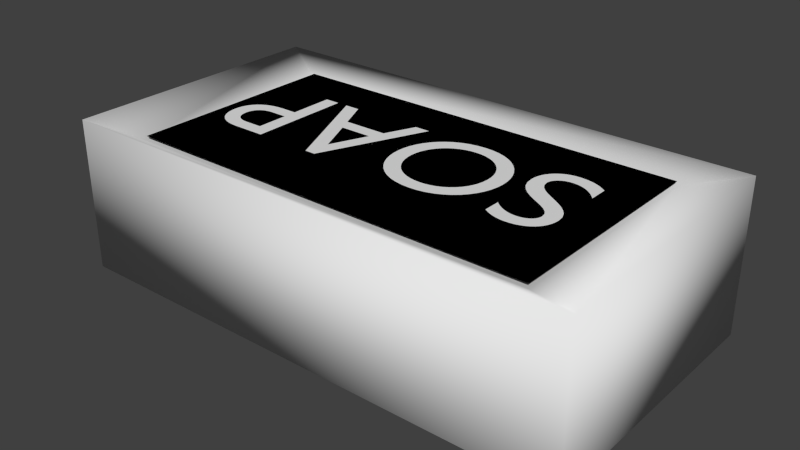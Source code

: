 # Source: Soap.blend  (saved by Blender 2.73.0; exported with 4.5.12 LTS)
import bpy
from mathutils import Matrix  # noqa: F401  (used for matrix-valued properties, if any)

bpy.ops.wm.read_factory_settings(use_empty=True)
scene = bpy.context.scene
scene.name = 'Scene'

# ---- collections
col_collection_1 = bpy.data.collections.new('Collection 1'); scene.collection.children.link(col_collection_1)

# ---- world
world_world = bpy.data.worlds.new('World'); scene.world = world_world
world_world.color = (0.05088, 0.05088, 0.05088)
world_world.use_sun_shadow = False
world_world.sun_shadow_jitter_overblur = 0.0
world_world.cycles.sampling_method = 'MANUAL'
world_world.cycles.sample_map_resolution = 256

# ---- meshes
me_cube = bpy.data.meshes.new('Cube')
me_cube.from_pydata([(0.1775, 0.09367, -0.05185), (0.1775, -0.09367, -0.05185), (-0.1775, -0.09367, -0.05185), (-0.1775, 0.09367, -0.05185), (0.1775, 0.09367, 0.05185), (0.1775, -0.09367, 0.05185), (-0.1775, -0.09367, 0.05185), (-0.1775, 0.09367, 0.05185), (0.1407, 0.07424, 0.04151), (0.1407, -0.07424, 0.04151), (-0.1407, -0.07424, 0.04151), (-0.1407, 0.07424, 0.04151)], [], [(0, 1, 2, 3), (7, 6, 10, 11), (0, 4, 5, 1), (1, 5, 6, 2), (2, 6, 7, 3), (4, 0, 3, 7), (8, 11, 10, 9), (6, 5, 9, 10), (4, 7, 11, 8), (5, 4, 8, 9)])
me_cube.polygons.foreach_set('use_smooth', [True] * 10)
_uv = me_cube.uv_layers.new(name='UVMap')
_uv.uv.foreach_set('vector', [0.0, 0.0, 1.0, 0.0, 1.0, 1.0, 0.0, 1.0, 1.0, 1.0, 1.0, 0.0, 1.0, 0.0, 1.0, 1.0, 0.0, 0.0, 1.0, 0.0, 1.0, 1.0, 0.0, 1.0, 0.0, 0.0, 1.0, 0.0, 1.0, 1.0, 0.0, 1.0, 0.0, 0.0, 1.0, 0.0, 1.0, 1.0, 0.0, 1.0, 0.0, 0.0, 1.0, 0.0, 1.0, 1.0, 0.0, 1.0, 0.261, 0.2222, 0.7014, 0.2275, 0.7148, 0.7883, 0.2691, 0.7725, 1.0, 1.0, 1.0, 0.0, 1.0, 0.0, 1.0, 1.0, 0.0, 0.0, 0.0, 1.0, 0.0, 1.0, 0.0, 0.0, 1.0, 1.0, 1.0, 0.0, 1.0, 0.0, 1.0, 1.0])
me_cube.use_remesh_preserve_volume = False
me_cube.use_remesh_preserve_attributes = False
me_cube.use_mirror_vertex_groups = False
me_cube.update()
me_cube_001 = bpy.data.meshes.new('Cube.001')
me_cube_001.from_pydata([(0.1407, 0.07424, 0.04151), (0.1407, -0.07424, 0.04151), (-0.1407, -0.07424, 0.04151), (-0.1407, 0.07424, 0.04151), (0.1407, 0.07424, 0.04151), (0.1407, -0.07424, 0.04151), (-0.1407, -0.07424, 0.04151), (-0.1407, 0.07424, 0.04151)], [], [(0, 3, 2, 1), (4, 5, 6, 7)])
me_cube_001.polygons.foreach_set('use_smooth', [True] * 2)
_uv = me_cube_001.uv_layers.new(name='UVMap')
_uv.uv.foreach_set('vector', [0.261, 0.2222, 0.7014, 0.2275, 0.7148, 0.7883, 0.2691, 0.7725, 0.261, 0.2222, 0.2691, 0.7725, 0.7148, 0.7883, 0.7014, 0.2275])
me_cube_001.use_remesh_preserve_volume = False
me_cube_001.use_remesh_preserve_attributes = False
me_cube_001.use_mirror_vertex_groups = False
me_cube_001.update()

# ---- curves / text
txt_text = bpy.data.curves.new('Text', 'FONT')
txt_text.dimensions = '2D'
txt_text.body = 'SOAP'
txt_text.use_path_clamp = True
txt_text.bevel_resolution = 0

# ---- objects
ob_soap = bpy.data.objects.new('Soap', me_cube)
ob_soapbrand = bpy.data.objects.new('SoapBrand', me_cube_001)
ob_text = bpy.data.objects.new('Text', txt_text)

# ---- transforms, parenting, visibility, modifiers, constraints
ob_soap.location = (0.0, 0.0, 0.0581)
ob_soap.lock_rotations_4d = False
ob_soap.empty_display_type = 'ARROWS'
ob_soap.lineart.crease_threshold = 0.0
ob_soapbrand.parent = ob_soap
ob_soapbrand.matrix_parent_inverse = Matrix(((1.0, 0.0, 0.0, 0.0), (0.0, 1.0, 0.0, 0.0), (0.0, 0.0, 1.0, -0.0581), (0.0, 0.0, 0.0, 1.0)))
ob_soapbrand.location = (0.0, 0.0, 0.0611)
ob_soapbrand.lock_rotations_4d = False
ob_soapbrand.empty_display_type = 'ARROWS'
ob_soapbrand.lineart.crease_threshold = 0.0
ob_text.parent = ob_soapbrand
ob_text.matrix_parent_inverse = Matrix(((1.0, 0.0, 0.0, 0.0), (0.0, 1.0, 0.0, 0.0), (0.0, 0.0, 1.0, -0.0611), (0.0, 0.0, 0.0, 1.0)))
ob_text.location = (0.1241, 0.03549, 0.1065)
ob_text.rotation_euler = (0.0, 0.0, 3.142)
ob_text.scale = (0.102, 0.102, 0.102)
ob_text.lineart.crease_threshold = 0.0

# ---- collection membership
col_collection_1.objects.link(ob_soap)
col_collection_1.objects.link(ob_soapbrand)
col_collection_1.objects.link(ob_text)

# ---- scene / render settings (as saved in the file)
scene.frame_start = 1; scene.frame_end = 250; scene.frame_set(1)
scene.render.engine = 'BLENDER_EEVEE_NEXT'
scene.render.resolution_percentage = 50
scene.render.dither_intensity = 0.0
scene.cycles.use_denoising = False
scene.cycles.samples = 10
scene.cycles.sampling_pattern = 'TABULATED_SOBOL'
scene.cycles.light_sampling_threshold = 0.0
scene.cycles.use_adaptive_sampling = False
scene.cycles.use_light_tree = False
scene.cycles.blur_glossy = 0.0
scene.cycles.pixel_filter_type = 'GAUSSIAN'
scene.cycles.sample_clamp_indirect = 0.0
scene.view_settings.view_transform = 'Standard'
bpy.context.view_layer.update()

# ---- added for rendering (the .blend has no active camera and no usable light): camera, sun
cam_auto = bpy.data.cameras.new('AutoCamera')
cam_auto.lens = 50.0
cam_auto.sensor_width = 36.0
cam_auto.clip_end = 1000.0
ob_auto_camera = bpy.data.objects.new('AutoCamera', cam_auto)
scene.collection.objects.link(ob_auto_camera)
ob_auto_camera.location = (0.383631, -0.460357, 0.365002)
ob_auto_camera.rotation_euler = (1.09748, -7.21219e-08, 0.694738)
scene.camera = ob_auto_camera
light_auto_sun = bpy.data.lights.new('AutoSun', 'SUN')
light_auto_sun.energy = 3.0
light_auto_sun.angle = 0.0523599
ob_auto_sun = bpy.data.objects.new('AutoSun', light_auto_sun)
scene.collection.objects.link(ob_auto_sun)
ob_auto_sun.rotation_euler = (0.872665, 0.174533, 0.523599)
bpy.context.view_layer.update()
